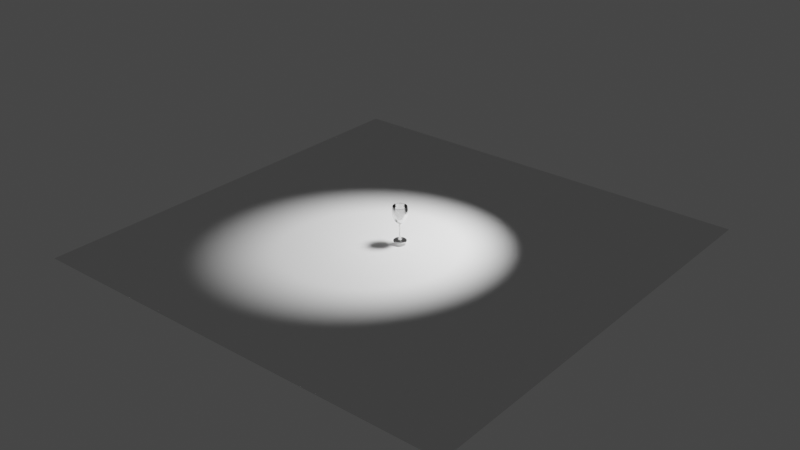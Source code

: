 # Source: glass.blend  (saved by Blender 3.1.7; exported with 4.5.12 LTS)
import bpy
from mathutils import Matrix  # noqa: F401  (used for matrix-valued properties, if any)

bpy.ops.wm.read_factory_settings(use_empty=True)
scene = bpy.context.scene
scene.name = 'Scene'

# ---- collections
col_collection = bpy.data.collections.new('Collection'); scene.collection.children.link(col_collection)

# ---- materials (node trees are filled in below, after node groups)
mat_material = bpy.data.materials.new('Material')
mat_material.alpha_threshold = 0.0
mat_material.use_transparent_shadow = False
mat_material.use_raytrace_refraction = True
mat_material.use_screen_refraction = True
mat_material.thickness_mode = 'SLAB'
mat_material.line_color = (0.0, 0.0, 0.0, 1.0)

# ---- node groups
ng_auto_smooth = bpy.data.node_groups.new('Auto Smooth', 'GeometryNodeTree')
_s = ng_auto_smooth.interface.new_socket(name='Geometry', in_out='OUTPUT', socket_type='NodeSocketGeometry')
_s = ng_auto_smooth.interface.new_socket(name='Geometry', in_out='INPUT', socket_type='NodeSocketGeometry')
_s = ng_auto_smooth.interface.new_socket(name='Angle', in_out='INPUT', socket_type='NodeSocketFloat')
_s.subtype = 'ANGLE'
_s.min_value = 0.0
_s.max_value = 3.142
ng_auto_smooth.is_modifier = True
_N = ng_auto_smooth.nodes; _L = ng_auto_smooth.links
n0 = _N.new('NodeGroupOutput'); n0.name = 'Group Output'; n0.location = (480, -100)
n1 = _N.new('NodeGroupInput'); n1.name = 'Group Input'; n1.location = (-420, -300)
n2 = _N.new('NodeGroupInput'); n2.name = 'Group Input.001'; n2.location = (-60, -100)
n3 = _N.new('GeometryNodeSetShadeSmooth'); n3.name = 'Set Shade Smooth'; n3.location = (120, -100)
n3.domain = 'EDGE'
n4 = _N.new('GeometryNodeSetShadeSmooth'); n4.name = 'Set Shade Smooth.001'; n4.location = (300, -100)
n5 = _N.new('GeometryNodeInputMeshEdgeAngle'); n5.name = 'Edge Angle'; n5.location = (-420, -220)
n6 = _N.new('GeometryNodeInputEdgeSmooth'); n6.name = 'Is Edge Smooth'; n6.location = (-60, -160)
n7 = _N.new('GeometryNodeInputShadeSmooth'); n7.name = 'Is Face Smooth'; n7.location = (-240, -340)
n8 = _N.new('FunctionNodeBooleanMath'); n8.name = 'Boolean Math'; n8.location = (-60, -220)
n9 = _N.new('FunctionNodeCompare'); n9.name = 'Compare'; n9.location = (-240, -180)
n9.operation = 'LESS_EQUAL'
_L.new(n5.outputs[0], n9.inputs[0])
_L.new(n4.outputs[0], n0.inputs[0])
_L.new(n1.outputs[1], n9.inputs[1])
_L.new(n9.outputs[0], n8.inputs[0])
_L.new(n7.outputs[0], n8.inputs[1])
_L.new(n2.outputs[0], n3.inputs[0])
_L.new(n6.outputs[0], n3.inputs[1])
_L.new(n3.outputs[0], n4.inputs[0])
_L.new(n8.outputs[0], n3.inputs[2])
n0.is_active_output = True

# ---- material node trees
mat_material.use_nodes = True; mat_material.node_tree.nodes.clear()
_N = mat_material.node_tree.nodes; _L = mat_material.node_tree.links
n0 = _N.new('ShaderNodeOutputMaterial'); n0.name = 'Material Output'; n0.location = (300, 300)
n1 = _N.new('ShaderNodeBsdfPrincipled'); n1.name = 'Principled BSDF'; n1.location = (10, 300)
n1.distribution = 'GGX'
n1.subsurface_method = 'RANDOM_WALK_SKIN'
n1.inputs[2].default_value = 0.0
n1.inputs[3].default_value = 1.45
n1.inputs[18].default_value = 1.0
n1.inputs[27].default_value = (0.0, 0.0, 0.0, 1.0)
n1.inputs[28].default_value = 1.0
_L.new(n1.outputs[0], n0.inputs[0])
n0.is_active_output = True

# ---- world
world_world = bpy.data.worlds.new('World'); scene.world = world_world
world_world.use_nodes = True; world_world.node_tree.nodes.clear()
_N = world_world.node_tree.nodes; _L = world_world.node_tree.links
n0 = _N.new('ShaderNodeOutputWorld'); n0.name = 'World Output'; n0.location = (300, 300)
n1 = _N.new('ShaderNodeBackground'); n1.name = 'Background'; n1.location = (10, 300)
n1.inputs[0].default_value = (0.05088, 0.05088, 0.05088, 1.0)
_L.new(n1.outputs[0], n0.inputs[0])
n0.is_active_output = True
world_world.color = (0.05088, 0.05088, 0.05088)
world_world.use_sun_shadow = False
world_world.sun_shadow_jitter_overblur = 0.0

# ---- lights
light_sun = bpy.data.lights.new('Sun', 'SPOT')
light_sun.transmission_factor = 0.0
light_sun.energy = 100.0
light_sun.shadow_soft_size = 0.125
light_sun.shadow_maximum_resolution = 0.006
light_sun.use_absolute_resolution = True

# ---- meshes
me_cube_003 = bpy.data.meshes.new('Cube.003')
me_cube_003.from_pydata([(-5.154e-05, 1.397e-08, -0.08759), (0.004007, 1.396e-08, -0.0875), (0.007885, 1.394e-08, -0.08788), (0.01203, 1.389e-08, -0.08813), (0.01595, 1.382e-08, -0.08844), (0.02123, 1.376e-08, -0.08852), (0.02503, 1.367e-08, -0.08801), (0.02819, 1.349e-08, -0.08708), (0.02951, 1.329e-08, -0.08616), (0.02989, 1.314e-08, -0.08539), (0.02989, 1.291e-08, -0.08411), (0.02944, 1.269e-08, -0.08288), (0.02827, 1.252e-08, -0.08185), (0.02592, 1.236e-08, -0.08089), (0.02313, 1.225e-08, -0.08044), (0.02033, 1.215e-08, -0.0803), (0.0179, 1.207e-08, -0.08001), (0.01483, 1.194e-08, -0.07938), (0.01249, 1.185e-08, -0.07886), (0.0105, 1.174e-08, -0.07832), (0.009419, 1.166e-08, -0.07786), (0.008336, 1.139e-08, -0.07642), (0.007795, 1.112e-08, -0.07473), (0.006713, 1.076e-08, -0.07205), (0.005901, 1.048e-08, -0.06998), (0.00527, 1.024e-08, -0.06818), (0.004819, 9.876e-09, -0.06547), (0.004638, 9.427e-09, -0.06213), (0.004458, 9.027e-09, -0.05916), (0.004278, 8.47e-09, -0.05501), (0.004188, 7.949e-09, -0.05113), (0.004188, 7.464e-09, -0.04752), (0.004188, 6.931e-09, -0.04355), (0.004188, 6.337e-09, -0.03913), (0.004097, 5.828e-09, -0.03535), (0.004368, 5.283e-09, -0.03129), (0.004548, 4.762e-09, -0.02741), (0.004819, 4.083e-09, -0.02236), (0.004999, 3.635e-09, -0.01902), (0.00545, 3.089e-09, -0.01496), (0.005901, 2.568e-09, -0.01108), (0.006803, 2.229e-09, -0.008559), (0.008427, 1.938e-09, -0.006394), (0.01122, 1.659e-09, -0.004319), (0.01348, 1.417e-09, -0.002516), (0.01609, 1.151e-09, -0.0005313), (0.01871, 8.112e-10, 0.001994), (0.02141, 4.113e-10, 0.00497), (0.02412, -1.284e-11, 0.008127), (0.02665, -4.976e-10, 0.01173), (0.02827, -9.823e-10, 0.01534), (0.02962, -1.431e-09, 0.01868), (0.03125, -1.952e-09, 0.02256), (0.0326, -2.509e-09, 0.02671), (0.0335, -3.042e-09, 0.03068), (0.03431, -3.624e-09, 0.035), (0.03485, -4.121e-09, 0.0387), (0.03521, -4.666e-09, 0.04276), (0.0353, -5.199e-09, 0.04673), (0.03521, -5.733e-09, 0.0507), (0.03494, -6.242e-09, 0.05449), (0.03467, -6.738e-09, 0.05818), (0.03413, -7.284e-09, 0.06224), (0.03359, -7.793e-09, 0.06603), (0.03287, -8.338e-09, 0.07009), (0.03215, -8.774e-09, 0.07334), (0.03215, -8.968e-09, 0.07478), (0.02971, -8.992e-09, 0.07496), (0.02962, -8.883e-09, 0.07415), (0.03016, -8.423e-09, 0.07072), (0.03097, -7.841e-09, 0.06639), (0.03143, -7.332e-09, 0.0626), (0.03224, -6.787e-09, 0.05855), (0.03251, -6.29e-09, 0.05485), (0.03269, -5.769e-09, 0.05097), (0.03287, -5.236e-09, 0.047), (0.03278, -4.678e-09, 0.04285), (0.03251, -0.0001624, 0.03898), (0.03206, -0.0003305, 0.03501), (0.03125, -0.0005004, 0.03096), (0.03016, -0.000683, 0.02717), (0.02863, -0.0007736, 0.02284), (0.02737, -0.0008379, 0.01978), (0.02647, -0.0008907, 0.01725), (0.02484, -0.0009455, 0.01464), (0.02277, -0.001021, 0.01103), (0.02069, -0.001068, 0.008777), (0.01916, -0.00111, 0.006794), (0.01709, -0.001155, 0.00463), (0.01528, -0.001182, 0.003367), (0.01402, -0.001197, 0.002646), (0.01023, -0.001201, 0.002465), (0.00545, -0.001202, 0.002375), (0.0001288, -0.001202, 0.002375), (0.01366, 1.189e-08, -0.0791), (0.01149, 1.18e-08, -0.0786), (0.00996, 1.17e-08, -0.07809), (0.008878, 1.152e-08, -0.07717), (0.008066, 1.126e-08, -0.07561), (0.007254, 1.094e-08, -0.07341), (0.006307, 1.062e-08, -0.07102), (0.005586, 1.036e-08, -0.06908), (0.005044, 1.006e-08, -0.06682), (0.01902, 1.381e-08, -0.08868), (0.02327, 1.372e-08, -0.08829), (0.02701, 1.359e-08, -0.08761), (0.02899, 1.34e-08, -0.08668)], [(0, 1), (1, 2), (2, 3), (3, 4), (103, 5), (104, 6), (105, 7), (106, 8), (8, 9), (9, 10), (10, 11), (11, 12), (12, 13), (13, 14), (14, 15), (15, 16), (16, 17), (94, 18), (95, 19), (96, 20), (97, 21), (98, 22), (99, 23), (100, 24), (101, 25), (102, 26), (26, 27), (27, 28), (28, 29), (29, 30), (30, 31), (31, 32), (32, 33), (33, 34), (34, 35), (35, 36), (36, 37), (37, 38), (38, 39), (39, 40), (40, 41), (41, 42), (42, 43), (43, 44), (44, 45), (45, 46), (46, 47), (47, 48), (48, 49), (49, 50), (50, 51), (51, 52), (52, 53), (53, 54), (54, 55), (55, 56), (56, 57), (57, 58), (58, 59), (59, 60), (60, 61), (61, 62), (62, 63), (63, 64), (64, 65), (65, 66), (66, 67), (67, 68), (68, 69), (69, 70), (70, 71), (71, 72), (72, 73), (73, 74), (74, 75), (75, 76), (76, 77), (77, 78), (78, 79), (79, 80), (80, 81), (81, 82), (82, 83), (83, 84), (84, 85), (85, 86), (86, 87), (87, 88), (88, 89), (89, 90), (90, 91), (91, 92), (92, 93), (17, 94), (18, 95), (19, 96), (20, 97), (21, 98), (22, 99), (23, 100), (24, 101), (25, 102), (4, 103), (5, 104), (6, 105), (7, 106)], [])
_uv = me_cube_003.uv_layers.new(name='UVMap')
_uv.uv.foreach_set('vector', [])
me_cube_003.materials.append(mat_material)
me_cube_003.use_remesh_fix_poles = True
me_cube_003.use_remesh_preserve_attributes = False
me_cube_003.update()
me_plane = bpy.data.meshes.new('Plane')
me_plane.from_pydata([(-1.0, -1.0, 0.0), (1.0, -1.0, 0.0), (-1.0, 1.0, 0.0), (1.0, 1.0, 0.0)], [], [(0, 1, 3, 2)])
_uv = me_plane.uv_layers.new(name='UVMap')
_uv.uv.foreach_set('vector', [0.0, 0.0, 1.0, 0.0, 1.0, 1.0, 0.0, 1.0])
me_plane.use_remesh_fix_poles = True
me_plane.use_remesh_preserve_attributes = False
me_plane.update()

# ---- objects
ob_empty = bpy.data.objects.new('Empty', None)
ob_cube = bpy.data.objects.new('Cube', me_cube_003)
ob_sun = bpy.data.objects.new('Sun', light_sun)
ob_plane = bpy.data.objects.new('Plane', me_plane)

# ---- transforms, parenting, visibility, modifiers, constraints
ob_empty.location = (0.0, 0.0, 0.0)
ob_empty.rotation_euler = (1.571, -0.0, 0.02793)
ob_empty.empty_display_type = 'IMAGE'
ob_empty.empty_display_size = 5.0
ob_empty.use_empty_image_alpha = True
ob_empty.color = (1.0, 1.0, 1.0, 0.2)
ob_cube.location = (0.0, 0.0, 0.0)
_m = ob_cube.modifiers.new('Screw', 'SCREW')
_m = ob_cube.modifiers.new('Subdivision', 'SUBSURF')
_m = ob_cube.modifiers.new('Auto Smooth', 'NODES')
_m.node_group = ng_auto_smooth
_gi = [s.identifier for s in ng_auto_smooth.interface.items_tree if s.item_type == 'SOCKET' and s.in_out == 'INPUT']
_m[_gi[1]] = 0.5236  # Angle
ob_sun.location = (0.3281, 0.3809, 0.9014)
ob_sun.rotation_euler = (-0.3957, 0.3117, -0.05056)
ob_sun.scale = (0.1134, 0.1134, 0.1134)
ob_plane.location = (0.0, 0.0, -0.09969)

# ---- collection membership
col_collection.objects.link(ob_empty)
col_collection.objects.link(ob_cube)
col_collection.objects.link(ob_sun)
col_collection.objects.link(ob_plane)

# ---- scene / render settings (as saved in the file)
scene.frame_start = 1; scene.frame_end = 250; scene.frame_set(1)
scene.render.engine = 'BLENDER_EEVEE_NEXT'
scene.cycles.sampling_pattern = 'TABULATED_SOBOL'
scene.cycles.use_light_tree = False
scene.eevee.use_raytracing = True
scene.view_settings.view_transform = 'Filmic'
bpy.context.view_layer.update()

# ---- added for rendering (the .blend has no active camera): camera
cam_auto = bpy.data.cameras.new('AutoCamera')
cam_auto.lens = 50.0
cam_auto.sensor_width = 36.0
cam_auto.clip_end = 1000.0
ob_auto_camera = bpy.data.objects.new('AutoCamera', cam_auto)
scene.collection.objects.link(ob_auto_camera)
ob_auto_camera.location = (2.62191, -3.14629, 2.08509)
ob_auto_camera.rotation_euler = (1.09748, -7.21219e-08, 0.694738)
scene.camera = ob_auto_camera
bpy.context.view_layer.update()
